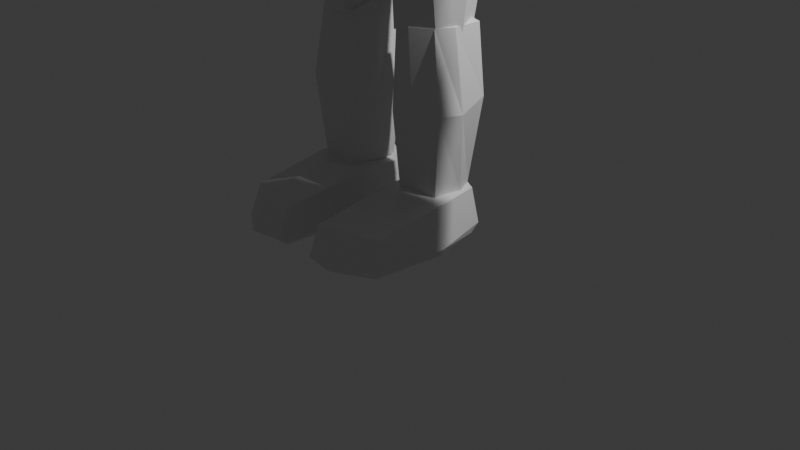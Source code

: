 # Source: ps1.blend  (saved by Blender 4.0.36; exported with 4.5.12 LTS)
import bpy
from mathutils import Matrix  # noqa: F401  (used for matrix-valued properties, if any)

bpy.ops.wm.read_factory_settings(use_empty=True)
scene = bpy.context.scene
scene.name = 'Scene'

# ---- collections
col_collection = bpy.data.collections.new('Collection'); scene.collection.children.link(col_collection)

# ---- materials (node trees are filled in below, after node groups)
mat_material = bpy.data.materials.new('Material')
mat_material.alpha_threshold = 0.0
mat_material.use_transparent_shadow = False
mat_material.roughness = 0.5
mat_material.line_color = (0.0, 0.0, 0.0, 1.0)

# ---- material node trees
mat_material.use_nodes = True; mat_material.node_tree.nodes.clear()
_N = mat_material.node_tree.nodes; _L = mat_material.node_tree.links
n0 = _N.new('ShaderNodeOutputMaterial'); n0.name = 'Material Output'; n0.location = (300, 300)
n1 = _N.new('ShaderNodeBsdfPrincipled'); n1.name = 'Principled BSDF'; n1.location = (10, 300)
n1.inputs[3].default_value = 1.45
_L.new(n1.outputs[0], n0.inputs[0])
n0.is_active_output = True

# ---- world
world_world = bpy.data.worlds.new('World'); scene.world = world_world
world_world.use_nodes = True; world_world.node_tree.nodes.clear()
_N = world_world.node_tree.nodes; _L = world_world.node_tree.links
n0 = _N.new('ShaderNodeOutputWorld'); n0.name = 'World Output'; n0.location = (300, 300)
n1 = _N.new('ShaderNodeBackground'); n1.name = 'Background'; n1.location = (10, 300)
n1.inputs[0].default_value = (0.05088, 0.05088, 0.05088, 1.0)
_L.new(n1.outputs[0], n0.inputs[0])
n0.is_active_output = True
world_world.color = (0.05088, 0.05088, 0.05088)
world_world.use_sun_shadow = False
world_world.sun_shadow_jitter_overblur = 0.0

# ---- cameras
cam_camera = bpy.data.cameras.new('Camera')
cam_camera.clip_end = 100.0
cam_camera.ortho_scale = 7.314

# ---- lights
light_light = bpy.data.lights.new('Light', 'POINT')
light_light.transmission_factor = 0.0
light_light.energy = 1000.0
light_light.shadow_soft_size = 0.1
light_light.shadow_maximum_resolution = 0.006
light_light.use_absolute_resolution = True

# ---- meshes
me_cube = bpy.data.meshes.new('Cube')
me_cube.from_pydata([], [], [])
_uv = me_cube.uv_layers.new(name='UVMap')
_uv.uv.foreach_set('vector', [])
me_cube.materials.append(mat_material)
me_cube.use_mirror_vertex_groups = False
me_cube.update()
me_cube_002 = bpy.data.meshes.new('Cube.002')
me_cube_002.from_pydata([(-0.8675, 0.365, 3.594), (-0.8675, -0.2985, 3.594), (-0.7318, -0.4461, 0.6835), (-0.9191, 0.0, 0.6835), (0.0, 0.5231, 0.6835), (-0.9881, -0.4461, 2.651), (-0.8069, 0.3882, 2.383), (0.0, -0.3969, 3.662), (0.0, -0.6988, 0.6835), (-1.025, -0.01085, 3.594), (0.0, 0.4635, 3.662), (0.0, 0.5058, 2.383), (0.0, 0.0, 0.6835), (-0.9941, 0.0, 2.518), (0.0, -0.6244, 2.718), (0.0, -0.01085, 3.662), (-0.8675, -0.2985, 3.594), (0.0, -0.3969, 3.662), (-0.935, -0.3723, 3.291), (-0.7537, 0.4056, 3.023), (0.0, 0.5132, 3.023), (-0.9262, -0.005427, 3.163), (0.0, -0.5265, 3.358), (-0.9881, -0.4461, 1.801), (0.0, 0.4915, 1.533), (-0.9941, 0.0, 1.668), (0.0, -0.7092, 1.868), (-0.8675, 0.365, 3.594), (-0.7318, 0.4063, 0.6835), (-0.8675, -0.2985, 3.594), (-1.025, -0.01085, 3.594), (-0.8675, -0.2985, 3.594), (-0.7537, 0.4056, 3.023), (-0.8069, 0.4262, 1.533)], [], [(3, 12, 8, 2), (13, 6, 33, 25), (23, 5, 13, 25), (11, 6, 32, 19, 20), (26, 14, 5, 23), (5, 18, 21, 13), (14, 22, 18, 5), (8, 26, 23, 2), (2, 23, 25, 3), (6, 11, 24, 33), (3, 25, 33, 28), (4, 12, 3, 28), (4, 28, 33, 24), (20, 10, 27, 32), (13, 21, 32, 6), (0, 30, 21, 32, 27), (18, 16, 29, 30, 21), (16, 18, 22, 7, 31, 17), (1, 9, 15, 7, 29), (10, 15, 9, 27)])
_uv = me_cube_002.uv_layers.new(name='UVMap')
_uv.uv.foreach_set('vector', [0.125, 0.625, 0.25, 0.625, 0.25, 0.75, 0.125, 0.75, 0.5, 0.125, 0.5, 0.25, 0.0, 0.0, 0.4375, 0.125, 0.4375, 0.0, 0.5, 0.0, 0.5, 0.125, 0.4375, 0.125, 0.5, 0.375, 0.5, 0.25, 0.0, 0.0, 0.0, 0.0, 0.0, 0.0, 0.4375, 0.875, 0.5, 0.875, 0.5, 1.0, 0.4375, 1.0, 0.5, 0.0, 0.5625, 0.0, 0.5625, 0.125, 0.5, 0.125, 0.5, 0.875, 0.5625, 0.875, 0.5625, 1.0, 0.5, 1.0, 0.375, 0.875, 0.4375, 0.875, 0.4375, 1.0, 0.375, 1.0, 0.375, 0.0, 0.4375, 0.0, 0.4375, 0.125, 0.375, 0.125, 0.5, 0.25, 0.5, 0.375, 0.0, 0.0, 0.0, 0.0, 0.375, 0.125, 0.4375, 0.125, 0.0, 0.0, 0.0, 0.0, 0.0, 0.0, 0.25, 0.625, 0.375, 0.125, 0.0, 0.0, 0.0, 0.0, 0.0, 0.0, 0.0, 0.0, 0.0, 0.0, 0.0, 0.0, 0.0, 0.0, 0.0, 0.0, 0.0, 0.0, 0.5, 0.125, 0.5625, 0.125, 0.0, 0.0, 0.5, 0.25, 0.0, 0.0, 0.0, 0.0, 0.5625, 0.125, 0.0, 0.0, 0.0, 0.0, 0.5625, 0.0, 0.0, 0.0, 0.0, 0.0, 0.0, 0.0, 0.5625, 0.125, 0.0, 0.0, 0.5625, 0.0, 0.5625, 0.875, 0.0, 0.0, 0.0, 0.0, 0.0, 0.0, 0.0, 0.0, 0.0, 0.0, 0.0, 0.0, 0.0, 0.0, 0.0, 0.0, 0.0, 0.0, 0.0, 0.0, 0.0, 0.0, 0.0, 0.0])
me_cube_002.materials.append(mat_material)
me_cube_002.use_mirror_vertex_groups = False
me_cube_002.update()
me_cube_003 = bpy.data.meshes.new('Cube.003')
me_cube_003.from_pydata([(-0.9151, -0.1571, 3.25), (-1.323, -0.1571, 3.487), (-0.9151, 0.3887, 3.25), (-1.323, 0.3887, 3.487), (-1.554, -0.1571, 2.146), (-1.962, -0.1571, 2.383), (-1.554, 0.3887, 2.146), (-1.962, 0.3887, 2.383), (-0.833, 0.1158, 3.301), (-1.077, -0.1571, 3.442), (-1.32, 0.1158, 3.583), (-1.077, 0.3887, 3.442), (-1.154, 0.4342, 2.652), (-1.723, 0.4342, 2.981), (-1.801, 0.3887, 2.191), (-1.557, 0.1158, 2.05), (-2.044, 0.1158, 2.332), (-1.801, -0.1571, 2.191), (-1.154, -0.2026, 2.652), (-1.723, -0.2026, 2.981), (-1.757, 0.1158, 3.001), (-1.121, 0.1158, 2.632), (-1.439, -0.2403, 2.817), (-1.861, 0.1158, 2.087), (-1.439, 0.4719, 2.817), (-1.016, 0.1158, 3.546)], [], [(25, 11, 3, 10), (24, 14, 7, 13), (23, 17, 5, 16), (22, 9, 1, 19), (21, 18, 4, 15), (20, 19, 1, 10), (16, 5, 19, 20), (7, 16, 20, 13), (13, 20, 10, 3), (8, 0, 18, 21), (2, 8, 21, 12), (12, 21, 15, 6), (18, 0, 9, 22), (4, 18, 22, 17), (17, 22, 19, 5), (15, 4, 17, 23), (6, 15, 23, 14), (14, 23, 16, 7), (12, 6, 14, 24), (2, 12, 24, 11), (11, 24, 13, 3), (8, 2, 11, 25), (0, 8, 25, 9), (9, 25, 10, 1)])
_uv = me_cube_003.uv_layers.new(name='UVMap')
_uv.uv.foreach_set('vector', [0.5, 0.125, 0.5, 0.25, 0.625, 0.25, 0.625, 0.125, 0.5, 0.375, 0.5, 0.5, 0.625, 0.5, 0.625, 0.375, 0.5, 0.625, 0.5, 0.75, 0.625, 0.75, 0.625, 0.625, 0.5, 0.875, 0.5, 1.0, 0.625, 1.0, 0.625, 0.875, 0.25, 0.625, 0.25, 0.75, 0.375, 0.75, 0.375, 0.625, 0.75, 0.625, 0.75, 0.75, 0.875, 0.75, 0.875, 0.625, 0.625, 0.625, 0.625, 0.75, 0.75, 0.75, 0.75, 0.625, 0.625, 0.5, 0.625, 0.625, 0.75, 0.625, 0.75, 0.5, 0.75, 0.5, 0.75, 0.625, 0.875, 0.625, 0.875, 0.5, 0.125, 0.625, 0.125, 0.75, 0.25, 0.75, 0.25, 0.625, 0.125, 0.5, 0.125, 0.625, 0.25, 0.625, 0.25, 0.5, 0.25, 0.5, 0.25, 0.625, 0.375, 0.625, 0.375, 0.5, 0.375, 0.875, 0.375, 1.0, 0.5, 1.0, 0.5, 0.875, 0.375, 0.75, 0.375, 0.875, 0.5, 0.875, 0.5, 0.75, 0.5, 0.75, 0.5, 0.875, 0.625, 0.875, 0.625, 0.75, 0.375, 0.625, 0.375, 0.75, 0.5, 0.75, 0.5, 0.625, 0.375, 0.5, 0.375, 0.625, 0.5, 0.625, 0.5, 0.5, 0.5, 0.5, 0.5, 0.625, 0.625, 0.625, 0.625, 0.5, 0.375, 0.375, 0.375, 0.5, 0.5, 0.5, 0.5, 0.375, 0.375, 0.25, 0.375, 0.375, 0.5, 0.375, 0.5, 0.25, 0.5, 0.25, 0.5, 0.375, 0.625, 0.375, 0.625, 0.25, 0.375, 0.125, 0.375, 0.25, 0.5, 0.25, 0.5, 0.125, 0.375, 0.0, 0.375, 0.125, 0.5, 0.125, 0.5, 0.0, 0.5, 0.0, 0.5, 0.125, 0.625, 0.125, 0.625, 0.0])
me_cube_003.materials.append(mat_material)
me_cube_003.use_mirror_vertex_groups = False
me_cube_003.update()
me_cube_004 = bpy.data.meshes.new('Cube.004')
me_cube_004.from_pydata([(-1.637, -0.1571, 2.017), (-2.053, -0.1571, 2.24), (-1.637, 0.3887, 2.017), (-2.053, 0.3887, 2.24), (-2.167, -0.1571, 1.032), (-2.582, -0.1571, 1.256), (-2.167, 0.3887, 1.032), (-2.582, 0.3887, 1.256), (-1.562, 0.1158, 2.061), (-1.81, -0.1571, 2.194), (-2.058, 0.1158, 2.327), (-1.81, 0.3887, 2.194), (-1.82, 0.4342, 1.481), (-2.399, 0.4342, 1.792), (-2.41, 0.3887, 1.079), (-2.162, 0.1158, 0.9452), (-2.658, 0.1158, 1.212), (-2.41, -0.1571, 1.079), (-1.82, -0.2026, 1.481), (-2.399, -0.2026, 1.792), (-2.433, 0.1158, 1.81), (-1.786, 0.1158, 1.462), (-2.11, -0.2403, 1.636), (-2.46, 0.1158, 0.9855), (-2.11, 0.4719, 1.636), (-1.76, 0.1158, 2.287)], [], [(25, 11, 3, 10), (24, 14, 7, 13), (23, 17, 5, 16), (22, 9, 1, 19), (21, 18, 4, 15), (20, 19, 1, 10), (16, 5, 19, 20), (7, 16, 20, 13), (13, 20, 10, 3), (8, 0, 18, 21), (2, 8, 21, 12), (12, 21, 15, 6), (18, 0, 9, 22), (4, 18, 22, 17), (17, 22, 19, 5), (15, 4, 17, 23), (6, 15, 23, 14), (14, 23, 16, 7), (12, 6, 14, 24), (2, 12, 24, 11), (11, 24, 13, 3), (8, 2, 11, 25), (0, 8, 25, 9), (9, 25, 10, 1)])
_uv = me_cube_004.uv_layers.new(name='UVMap')
_uv.uv.foreach_set('vector', [0.5, 0.125, 0.5, 0.25, 0.625, 0.25, 0.625, 0.125, 0.5, 0.375, 0.5, 0.5, 0.625, 0.5, 0.625, 0.375, 0.5, 0.625, 0.5, 0.75, 0.625, 0.75, 0.625, 0.625, 0.5, 0.875, 0.5, 1.0, 0.625, 1.0, 0.625, 0.875, 0.25, 0.625, 0.25, 0.75, 0.375, 0.75, 0.375, 0.625, 0.75, 0.625, 0.75, 0.75, 0.875, 0.75, 0.875, 0.625, 0.625, 0.625, 0.625, 0.75, 0.75, 0.75, 0.75, 0.625, 0.625, 0.5, 0.625, 0.625, 0.75, 0.625, 0.75, 0.5, 0.75, 0.5, 0.75, 0.625, 0.875, 0.625, 0.875, 0.5, 0.125, 0.625, 0.125, 0.75, 0.25, 0.75, 0.25, 0.625, 0.125, 0.5, 0.125, 0.625, 0.25, 0.625, 0.25, 0.5, 0.25, 0.5, 0.25, 0.625, 0.375, 0.625, 0.375, 0.5, 0.375, 0.875, 0.375, 1.0, 0.5, 1.0, 0.5, 0.875, 0.375, 0.75, 0.375, 0.875, 0.5, 0.875, 0.5, 0.75, 0.5, 0.75, 0.5, 0.875, 0.625, 0.875, 0.625, 0.75, 0.375, 0.625, 0.375, 0.75, 0.5, 0.75, 0.5, 0.625, 0.375, 0.5, 0.375, 0.625, 0.5, 0.625, 0.5, 0.5, 0.5, 0.5, 0.5, 0.625, 0.625, 0.625, 0.625, 0.5, 0.375, 0.375, 0.375, 0.5, 0.5, 0.5, 0.5, 0.375, 0.375, 0.25, 0.375, 0.375, 0.5, 0.375, 0.5, 0.25, 0.5, 0.25, 0.5, 0.375, 0.625, 0.375, 0.625, 0.25, 0.375, 0.125, 0.375, 0.25, 0.5, 0.25, 0.5, 0.125, 0.375, 0.0, 0.375, 0.125, 0.5, 0.125, 0.5, 0.0, 0.5, 0.0, 0.5, 0.125, 0.625, 0.125, 0.625, 0.0])
me_cube_004.materials.append(mat_material)
me_cube_004.use_mirror_vertex_groups = False
me_cube_004.update()
me_cube_005 = bpy.data.meshes.new('Cube.005')
me_cube_005.from_pydata([(-2.36, -0.1233, 1.052), (-2.523, -0.1233, 1.135), (-2.36, 0.3215, 1.052), (-2.523, 0.3215, 1.135), (-2.646, -0.3368, 0.5272), (-2.75, -0.3368, 0.5799), (-2.703, 0.4862, 0.431), (-2.835, 0.4862, 0.4979), (-2.751, -0.3237, 0.3155), (-2.855, -0.3237, 0.3682), (-2.875, 0.3767, -0.007904), (-2.976, 0.3767, 0.04324), (-2.541, 0.4507, 0.7407), (-2.68, 0.4513, 0.811), (-2.534, -0.3084, 0.7041), (-2.693, -0.3084, 0.7843), (-2.341, 0.06322, 1.088), (-2.505, 0.06322, 1.171), (-2.748, -0.1042, 0.3468), (-2.875, -0.1042, 0.4112), (-2.909, -0.02482, -0.0505), (-3.01, -0.02482, 0.0006417), (-2.764, -0.1295, 0.7105), (-2.597, -0.1295, 0.6262), (-2.341, -0.04116, 1.088), (-2.855, -0.2599, 0.3682), (-2.751, -0.2562, 0.7464), (-2.553, -0.2562, 0.6463), (-2.505, -0.04116, 1.171), (-2.751, -0.2599, 0.3155), (-2.505, 0.1422, 1.171), (-2.754, 0.05639, 0.3388), (-2.929, 0.09652, -0.1131), (-2.341, 0.1422, 1.088), (-2.882, 0.05639, 0.4038), (-3.03, 0.09652, -0.06192), (-2.747, 0.03054, 0.7514), (-2.596, 0.02995, 0.6749), (-2.505, 0.241, 1.171), (-2.742, 0.3604, 0.3624), (-2.911, 0.2508, -0.07887), (-2.341, 0.241, 1.088), (-2.87, 0.3604, 0.4275), (-3.012, 0.2508, -0.02773), (-2.73, 0.3284, 0.785), (-2.579, 0.3278, 0.7086)], [], [(41, 2, 3, 38), (12, 6, 7, 13), (14, 0, 1, 15), (26, 15, 1, 28), (29, 8, 9, 25), (6, 10, 11, 7), (5, 9, 8, 4), (39, 40, 10, 6), (24, 0, 14, 27), (4, 14, 15, 5), (2, 12, 13, 3), (33, 16, 23, 37), (34, 19, 22, 36), (32, 20, 21, 35), (36, 22, 17, 30), (37, 23, 18, 31), (34, 35, 21, 19), (24, 16, 17, 28), (0, 24, 28, 1), (16, 24, 27, 23), (5, 15, 26, 9), (22, 26, 28, 17), (20, 18, 19, 21), (14, 4, 8, 27), (9, 26, 22, 25), (23, 27, 8, 29), (22, 19, 18, 23), (25, 22, 23, 29), (42, 43, 35, 34), (45, 37, 31, 39), (44, 36, 30, 38), (40, 32, 35, 43), (42, 34, 36, 44), (41, 33, 37, 45), (18, 20, 32, 31), (16, 33, 30, 17), (2, 41, 45, 12), (7, 42, 44, 13), (10, 40, 43, 11), (13, 44, 38, 3), (12, 45, 39, 6), (7, 11, 43, 42), (31, 32, 40, 39), (33, 41, 38, 30)])
_uv = me_cube_005.uv_layers.new(name='UVMap')
_uv.uv.foreach_set('vector', [0.375, 0.211, 0.375, 0.25, 0.625, 0.25, 0.625, 0.211, 0.375, 0.4315, 0.375, 0.5, 0.625, 0.5, 0.625, 0.4315, 0.375, 0.8185, 0.375, 1.0, 0.625, 1.0, 0.625, 0.8185, 0.6935, 0.6875, 0.6935, 0.75, 0.875, 0.75, 0.875, 0.6875, 0.375, 0.6875, 0.375, 0.75, 0.625, 0.75, 0.625, 0.6875, 0.375, 0.5, 0.375, 0.5, 0.625, 0.5, 0.625, 0.5, 0.625, 0.75, 0.625, 0.75, 0.375, 0.75, 0.375, 0.75, 0.375, 0.539, 0.375, 0.539, 0.375, 0.5, 0.375, 0.5, 0.125, 0.6875, 0.125, 0.75, 0.3065, 0.75, 0.3065, 0.6875, 0.375, 0.75, 0.375, 0.8185, 0.625, 0.8185, 0.625, 0.75, 0.375, 0.25, 0.375, 0.4315, 0.625, 0.4315, 0.625, 0.25, 0.125, 0.5867, 0.125, 0.625, 0.3065, 0.625, 0.3065, 0.5867, 0.625, 0.5867, 0.625, 0.625, 0.6935, 0.625, 0.6935, 0.5867, 0.375, 0.5867, 0.375, 0.625, 0.625, 0.625, 0.625, 0.5867, 0.6935, 0.5867, 0.6935, 0.625, 0.875, 0.625, 0.875, 0.5867, 0.3065, 0.5867, 0.3065, 0.625, 0.375, 0.625, 0.375, 0.5867, 0.625, 0.5867, 0.625, 0.5867, 0.625, 0.625, 0.625, 0.625, 0.375, 0.0625, 0.375, 0.125, 0.625, 0.125, 0.625, 0.0625, 0.375, 0.0, 0.375, 0.0625, 0.625, 0.0625, 0.625, 0.0, 0.125, 0.625, 0.125, 0.6875, 0.3065, 0.6875, 0.3065, 0.625, 0.625, 0.75, 0.625, 0.8185, 0.6935, 0.6875, 0.625, 0.75, 0.6935, 0.625, 0.6935, 0.6875, 0.875, 0.6875, 0.875, 0.625, 0.375, 0.625, 0.0, 0.0, 0.625, 0.625, 0.625, 0.625, 0.3065, 0.75, 0.375, 0.75, 0.375, 0.75, 0.3065, 0.6875, 0.625, 0.75, 0.6935, 0.6875, 0.6935, 0.625, 0.625, 0.6875, 0.3065, 0.625, 0.3065, 0.6875, 0.375, 0.75, 0.375, 0.6875, 0.6935, 0.625, 0.625, 0.625, 0.375, 0.625, 0.3065, 0.625, 0.625, 0.6875, 0.6935, 0.625, 0.3065, 0.625, 0.375, 0.6875, 0.625, 0.539, 0.625, 0.539, 0.625, 0.5867, 0.625, 0.5867, 0.3065, 0.539, 0.3065, 0.5867, 0.375, 0.5867, 0.375, 0.539, 0.6935, 0.539, 0.6935, 0.5867, 0.875, 0.5867, 0.875, 0.539, 0.375, 0.539, 0.375, 0.5867, 0.625, 0.5867, 0.625, 0.539, 0.625, 0.539, 0.625, 0.5867, 0.6935, 0.5867, 0.6935, 0.539, 0.125, 0.539, 0.125, 0.5867, 0.3065, 0.5867, 0.3065, 0.539, 0.375, 0.625, 0.375, 0.625, 0.375, 0.5867, 0.375, 0.5867, 0.375, 0.125, 0.375, 0.1633, 0.625, 0.1633, 0.625, 0.125, 0.125, 0.5, 0.125, 0.539, 0.3065, 0.539, 0.3065, 0.5, 0.625, 0.5, 0.625, 0.539, 0.6935, 0.539, 0.6935, 0.5, 0.375, 0.5, 0.375, 0.539, 0.625, 0.539, 0.625, 0.5, 0.6935, 0.5, 0.6935, 0.539, 0.875, 0.539, 0.875, 0.5, 0.3065, 0.5, 0.3065, 0.539, 0.375, 0.539, 0.375, 0.5, 0.625, 0.5, 0.625, 0.5, 0.625, 0.539, 0.625, 0.539, 0.375, 0.5867, 0.375, 0.5867, 0.375, 0.539, 0.375, 0.539, 0.375, 0.1633, 0.375, 0.211, 0.625, 0.211, 0.625, 0.1633])
me_cube_005.materials.append(mat_material)
me_cube_005.use_mirror_vertex_groups = False
me_cube_005.update()
me_cube_006 = bpy.data.meshes.new('Cube.006')
me_cube_006.from_pydata([(-0.53, -0.04418, 0.8341), (-0.5269, 0.4052, -0.05238), (-0.5125, -0.05753, -0.9896), (-0.5093, -0.484, -0.13), (-0.1792, -0.03437, -0.04203), (-0.966, -0.02476, -0.1157), (-0.8057, -0.4218, -0.1352), (-0.2713, -0.3705, -0.1105), (-0.5154, -0.4112, -0.8695), (-0.8314, -0.01987, -0.9088), (-0.2914, -0.08363, -0.8823), (-0.4747, 0.1903, -0.9045), (-0.9034, 0.2193, -0.1212), (-0.133, 0.2226, -0.02513), (-0.53, 0.2905, 0.6862), (-0.8936, -0.03208, 0.6046), (-0.4704, -0.39, 0.6761), (-0.1755, -0.03208, 0.7382), (-0.7419, 0.2218, -0.8477), (-0.3002, 0.1697, -0.8196), (-0.7406, -0.2585, -0.8924), (-0.3371, -0.3836, -0.8928), (-0.817, 0.2166, 0.5026), (-0.2602, 0.2166, 0.6313), (-0.8457, -0.347, 0.5391), (-0.2526, -0.3445, 0.6261)], [], [(14, 1, 12, 22), (16, 0, 15, 24), (17, 23, 14, 0), (25, 17, 0, 16), (7, 25, 16, 3), (13, 19, 11, 1), (2, 8, 20, 9), (11, 2, 9, 18), (23, 17, 4, 13), (10, 21, 8, 2), (1, 11, 18, 12), (18, 9, 5, 12), (21, 7, 3, 8), (12, 5, 15, 22), (23, 13, 1, 14), (9, 20, 6, 5), (3, 16, 24, 6), (4, 7, 21, 10), (5, 6, 24, 15), (17, 25, 7, 4), (13, 4, 10, 19), (8, 3, 6, 20), (19, 10, 2, 11), (0, 14, 22, 15)])
_uv = me_cube_006.uv_layers.new(name='UVMap')
_uv.uv.foreach_set('vector', [0.5, 0.25, 0.5, 0.375, 0.625, 0.375, 0.625, 0.25, 0.5, 0.0, 0.5, 0.125, 0.625, 0.125, 0.625, 0.0, 0.375, 0.125, 0.375, 0.25, 0.5, 0.25, 0.5, 0.125, 0.375, 0.0, 0.375, 0.125, 0.5, 0.125, 0.5, 0.0, 0.375, 0.875, 0.375, 1.0, 0.5, 1.0, 0.5, 0.875, 0.375, 0.375, 0.375, 0.5, 0.5, 0.5, 0.5, 0.375, 0.5, 0.625, 0.5, 0.75, 0.625, 0.75, 0.625, 0.625, 0.5, 0.5, 0.5, 0.625, 0.625, 0.625, 0.625, 0.5, 0.125, 0.5, 0.125, 0.625, 0.25, 0.625, 0.25, 0.5, 0.375, 0.625, 0.375, 0.75, 0.5, 0.75, 0.5, 0.625, 0.5, 0.375, 0.5, 0.5, 0.625, 0.5, 0.625, 0.375, 0.625, 0.5, 0.625, 0.625, 0.75, 0.625, 0.75, 0.5, 0.375, 0.75, 0.375, 0.875, 0.5, 0.875, 0.5, 0.75, 0.75, 0.5, 0.75, 0.625, 0.875, 0.625, 0.875, 0.5, 0.375, 0.25, 0.375, 0.375, 0.5, 0.375, 0.5, 0.25, 0.625, 0.625, 0.625, 0.75, 0.75, 0.75, 0.75, 0.625, 0.5, 0.875, 0.5, 1.0, 0.625, 1.0, 0.625, 0.875, 0.25, 0.625, 0.25, 0.75, 0.375, 0.75, 0.375, 0.625, 0.75, 0.625, 0.75, 0.75, 0.875, 0.75, 0.875, 0.625, 0.125, 0.625, 0.125, 0.75, 0.25, 0.75, 0.25, 0.625, 0.25, 0.5, 0.25, 0.625, 0.375, 0.625, 0.375, 0.5, 0.5, 0.75, 0.5, 0.875, 0.625, 0.875, 0.625, 0.75, 0.375, 0.5, 0.375, 0.625, 0.5, 0.625, 0.5, 0.5, 0.5, 0.125, 0.5, 0.25, 0.625, 0.25, 0.625, 0.125])
me_cube_006.materials.append(mat_material)
me_cube_006.use_mirror_vertex_groups = False
me_cube_006.update()
me_cube_007 = bpy.data.meshes.new('Cube.007')
me_cube_007.from_pydata([(-0.5445, -0.05475, -0.7328), (-0.4892, 0.2749, -1.424), (-0.4718, 0.0229, -2.315), (-0.5759, -0.3776, -1.513), (-0.2225, -0.08289, -1.588), (-0.891, -0.0487, -1.517), (-0.8618, -0.3257, -1.484), (-0.282, -0.3487, -1.556), (-0.5253, -0.3057, -2.253), (-0.7686, 0.07663, -2.233), (-0.3065, -0.01613, -2.195), (-0.4442, 0.215, -2.254), (-0.8696, 0.2458, -1.426), (-0.2082, 0.2255, -1.481), (-0.5502, 0.2267, -0.8096), (-0.8285, -0.1031, -0.8419), (-0.5463, -0.4066, -0.8401), (-0.2645, -0.01376, -0.7969), (-0.6866, 0.2583, -2.194), (-0.2734, 0.183, -2.164), (-0.7686, -0.2681, -2.193), (-0.3711, -0.3351, -2.189), (-0.8402, 0.1882, -0.841), (-0.3225, 0.2489, -0.8144), (-0.7393, -0.276, -0.8401), (-0.2976, -0.3176, -0.8767)], [], [(14, 1, 12, 22), (16, 0, 15, 24), (17, 23, 14, 0), (25, 17, 0, 16), (7, 25, 16, 3), (13, 19, 11, 1), (2, 8, 20, 9), (11, 2, 9, 18), (23, 17, 4, 13), (10, 21, 8, 2), (1, 11, 18, 12), (18, 9, 5, 12), (21, 7, 3, 8), (12, 5, 15, 22), (23, 13, 1, 14), (9, 20, 6, 5), (3, 16, 24, 6), (4, 7, 21, 10), (5, 6, 24, 15), (17, 25, 7, 4), (13, 4, 10, 19), (8, 3, 6, 20), (19, 10, 2, 11), (0, 14, 22, 15)])
_uv = me_cube_007.uv_layers.new(name='UVMap')
_uv.uv.foreach_set('vector', [0.5, 0.25, 0.5, 0.375, 0.625, 0.375, 0.625, 0.25, 0.5, 0.0, 0.5, 0.125, 0.625, 0.125, 0.625, 0.0, 0.375, 0.125, 0.375, 0.25, 0.5, 0.25, 0.5, 0.125, 0.375, 0.0, 0.375, 0.125, 0.5, 0.125, 0.5, 0.0, 0.375, 0.875, 0.375, 1.0, 0.5, 1.0, 0.5, 0.875, 0.375, 0.375, 0.375, 0.5, 0.5, 0.5, 0.5, 0.375, 0.5, 0.625, 0.5, 0.75, 0.625, 0.75, 0.625, 0.625, 0.5, 0.5, 0.5, 0.625, 0.625, 0.625, 0.625, 0.5, 0.125, 0.5, 0.125, 0.625, 0.25, 0.625, 0.25, 0.5, 0.375, 0.625, 0.375, 0.75, 0.5, 0.75, 0.5, 0.625, 0.5, 0.375, 0.5, 0.5, 0.625, 0.5, 0.625, 0.375, 0.625, 0.5, 0.625, 0.625, 0.75, 0.625, 0.75, 0.5, 0.375, 0.75, 0.375, 0.875, 0.5, 0.875, 0.5, 0.75, 0.75, 0.5, 0.75, 0.625, 0.875, 0.625, 0.875, 0.5, 0.375, 0.25, 0.375, 0.375, 0.5, 0.375, 0.5, 0.25, 0.625, 0.625, 0.625, 0.75, 0.75, 0.75, 0.75, 0.625, 0.5, 0.875, 0.5, 1.0, 0.625, 1.0, 0.625, 0.875, 0.25, 0.625, 0.25, 0.75, 0.375, 0.75, 0.375, 0.625, 0.75, 0.625, 0.75, 0.75, 0.875, 0.75, 0.875, 0.625, 0.125, 0.625, 0.125, 0.75, 0.25, 0.75, 0.25, 0.625, 0.25, 0.5, 0.25, 0.625, 0.375, 0.625, 0.375, 0.5, 0.5, 0.75, 0.5, 0.875, 0.625, 0.875, 0.625, 0.75, 0.375, 0.5, 0.375, 0.625, 0.5, 0.625, 0.5, 0.5, 0.5, 0.125, 0.5, 0.25, 0.625, 0.25, 0.625, 0.125])
me_cube_007.materials.append(mat_material)
me_cube_007.use_mirror_vertex_groups = False
me_cube_007.update()
me_cube_008 = bpy.data.meshes.new('Cube.008')
me_cube_008.from_pydata([(-0.1893, 0.2355, -2.668), (-0.2346, 0.2746, -2.139), (-0.9261, 0.2355, -2.668), (-0.8808, 0.2746, -2.139), (-0.2661, -1.44, -2.668), (-0.2661, -1.412, -2.237), (-0.983, -1.262, -2.668), (-0.9771, -1.235, -2.237), (-0.517, 0.347, -2.671), (-0.1893, 0.347, -2.574), (-0.517, 0.4052, -2.059), (-0.9261, 0.347, -2.574), (-1.071, -0.4053, -2.673), (-1.025, -0.2696, -2.098), (-1.007, -1.371, -2.574), (-0.6067, -1.458, -2.671), (-0.6008, -1.43, -2.169), (-0.2661, -1.552, -2.574), (-0.1978, -0.4053, -2.673), (-0.2437, -0.2696, -2.098), (-0.5938, -0.5744, -2.04), (-0.5938, -0.4053, -2.674), (-0.1413, -0.4236, -2.574), (-0.6402, -1.612, -2.574), (-1.128, -0.4236, -2.574), (-0.517, 0.474, -2.574)], [], [(25, 11, 3, 10), (24, 14, 7, 13), (23, 17, 5, 16), (22, 9, 1, 19), (21, 18, 4, 15), (20, 19, 1, 10), (16, 5, 19, 20), (7, 16, 20, 13), (13, 20, 10, 3), (8, 0, 18, 21), (2, 8, 21, 12), (12, 21, 15, 6), (18, 0, 9, 22), (4, 18, 22, 17), (17, 22, 19, 5), (15, 4, 17, 23), (6, 15, 23, 14), (14, 23, 16, 7), (12, 6, 14, 24), (2, 12, 24, 11), (11, 24, 13, 3), (8, 2, 11, 25), (0, 8, 25, 9), (9, 25, 10, 1)])
_uv = me_cube_008.uv_layers.new(name='UVMap')
_uv.uv.foreach_set('vector', [0.5, 0.125, 0.5, 0.25, 0.625, 0.25, 0.625, 0.125, 0.5, 0.375, 0.5, 0.5, 0.625, 0.5, 0.625, 0.375, 0.5, 0.625, 0.5, 0.75, 0.625, 0.75, 0.625, 0.625, 0.5, 0.875, 0.5, 1.0, 0.625, 1.0, 0.625, 0.875, 0.25, 0.625, 0.25, 0.75, 0.375, 0.75, 0.375, 0.625, 0.75, 0.625, 0.75, 0.75, 0.875, 0.75, 0.875, 0.625, 0.625, 0.625, 0.625, 0.75, 0.75, 0.75, 0.75, 0.625, 0.625, 0.5, 0.625, 0.625, 0.75, 0.625, 0.75, 0.5, 0.75, 0.5, 0.75, 0.625, 0.875, 0.625, 0.875, 0.5, 0.125, 0.625, 0.125, 0.75, 0.25, 0.75, 0.25, 0.625, 0.125, 0.5, 0.125, 0.625, 0.25, 0.625, 0.25, 0.5, 0.25, 0.5, 0.25, 0.625, 0.375, 0.625, 0.375, 0.5, 0.375, 0.875, 0.375, 1.0, 0.5, 1.0, 0.5, 0.875, 0.375, 0.75, 0.375, 0.875, 0.5, 0.875, 0.5, 0.75, 0.5, 0.75, 0.5, 0.875, 0.625, 0.875, 0.625, 0.75, 0.375, 0.625, 0.375, 0.75, 0.5, 0.75, 0.5, 0.625, 0.375, 0.5, 0.375, 0.625, 0.5, 0.625, 0.5, 0.5, 0.5, 0.5, 0.5, 0.625, 0.625, 0.625, 0.625, 0.5, 0.375, 0.375, 0.375, 0.5, 0.5, 0.5, 0.5, 0.375, 0.375, 0.25, 0.375, 0.375, 0.5, 0.375, 0.5, 0.25, 0.5, 0.25, 0.5, 0.375, 0.625, 0.375, 0.625, 0.25, 0.375, 0.125, 0.375, 0.25, 0.5, 0.25, 0.5, 0.125, 0.375, 0.0, 0.375, 0.125, 0.5, 0.125, 0.5, 0.0, 0.5, 0.0, 0.5, 0.125, 0.625, 0.125, 0.625, 0.0])
me_cube_008.materials.append(mat_material)
me_cube_008.use_mirror_vertex_groups = False
me_cube_008.update()
me_cube_001 = bpy.data.meshes.new('Cube.001')
me_cube_001.from_pydata([(-0.5503, -0.5321, -0.7798), (-0.595, -0.5494, 0.8314), (-0.5917, 0.5568, -0.3964), (-0.595, 0.5038, 0.7706), (0.5503, -0.5321, -0.7798), (0.595, -0.5494, 0.8314), (0.5918, 0.5568, -0.3964), (0.595, 0.5038, 0.7706), (-0.6971, 0.03534, -0.6827), (-0.6619, -0.6619, 0.19), (-0.6619, 0.0152, 0.8034), (-0.6619, 0.6619, 0.19), (2.397e-05, 0.6622, -0.4227), (6.749e-18, 0.5707, 0.8214), (0.6619, 0.6619, 0.19), (0.6971, 0.03534, -0.6827), (0.6619, 0.0152, 0.8034), (0.6619, -0.6619, 0.19), (2.397e-05, -0.5939, -0.8594), (-6.749e-18, -0.6163, 0.8822), (1.856e-17, 0.0152, 0.9447), (0.002681, -0.004944, -0.7511), (-4.218e-17, -0.7989, 0.19), (0.7989, 9.367e-33, 0.19), (-4.218e-17, 0.7989, 0.19), (-0.7989, 9.367e-33, 0.19)], [], [(25, 10, 3, 11), (24, 13, 7, 14), (23, 16, 5, 17), (22, 19, 1, 9), (21, 15, 4, 18), (20, 10, 1, 19), (16, 20, 19, 5), (7, 13, 20, 16), (13, 3, 10, 20), (8, 21, 18, 0), (2, 12, 21, 8), (12, 6, 15, 21), (18, 22, 9, 0), (4, 17, 22, 18), (17, 5, 19, 22), (15, 23, 17, 4), (6, 14, 23, 15), (14, 7, 16, 23), (12, 24, 14, 6), (2, 11, 24, 12), (11, 3, 13, 24), (8, 25, 11, 2), (0, 9, 25, 8), (9, 1, 10, 25)])
_uv = me_cube_001.uv_layers.new(name='UVMap')
_uv.uv.foreach_set('vector', [0.5, 0.125, 0.625, 0.125, 0.625, 0.25, 0.5, 0.25, 0.5, 0.375, 0.625, 0.375, 0.625, 0.5, 0.5, 0.5, 0.5, 0.625, 0.625, 0.625, 0.625, 0.75, 0.5, 0.75, 0.5, 0.875, 0.625, 0.875, 0.625, 1.0, 0.5, 1.0, 0.25, 0.7088, 0.4588, 0.625, 0.375, 0.75, 0.25, 0.75, 0.75, 0.625, 0.875, 0.625, 0.875, 0.75, 0.75, 0.75, 0.625, 0.625, 0.75, 0.625, 0.75, 0.75, 0.625, 0.75, 0.625, 0.5, 0.75, 0.5, 0.75, 0.625, 0.625, 0.625, 0.75, 0.5, 0.875, 0.5, 0.875, 0.625, 0.75, 0.625, 0.0817, 0.625, 0.25, 0.7088, 0.25, 0.75, 0.125, 0.75, 0.09475, 0.4698, 0.25, 0.4567, 0.25, 0.7088, 0.0817, 0.625, 0.25, 0.4567, 0.4588, 0.5, 0.4588, 0.625, 0.25, 0.7088, 0.375, 0.875, 0.5, 0.875, 0.5, 1.0, 0.375, 1.0, 0.375, 0.75, 0.5, 0.75, 0.5, 0.875, 0.375, 0.875, 0.5, 0.75, 0.625, 0.75, 0.625, 0.875, 0.5, 0.875, 0.4588, 0.625, 0.5, 0.625, 0.5, 0.75, 0.375, 0.75, 0.4588, 0.5, 0.5, 0.5, 0.5, 0.625, 0.4588, 0.625, 0.5, 0.5, 0.625, 0.5, 0.625, 0.625, 0.5, 0.625, 0.4588, 0.375, 0.5, 0.375, 0.5, 0.5, 0.4588, 0.5, 0.4588, 0.25, 0.5, 0.25, 0.5, 0.375, 0.4588, 0.375, 0.5, 0.25, 0.625, 0.25, 0.625, 0.375, 0.5, 0.375, 0.4588, 0.125, 0.5, 0.125, 0.5, 0.25, 0.4588, 0.25, 0.375, 0.0, 0.5, 0.0, 0.5, 0.125, 0.4588, 0.125, 0.5, 0.0, 0.625, 0.0, 0.625, 0.125, 0.5, 0.125])
me_cube_001.update()

# ---- objects
ob_cube = bpy.data.objects.new('Cube', me_cube)
ob_light = bpy.data.objects.new('Light', light_light)
ob_camera = bpy.data.objects.new('Camera', cam_camera)
ob_cube_001 = bpy.data.objects.new('Cube.001', me_cube_002)
ob_cube_002 = bpy.data.objects.new('Cube.002', me_cube_003)
ob_cube_003 = bpy.data.objects.new('Cube.003', me_cube_004)
ob_cube_004 = bpy.data.objects.new('Cube.004', me_cube_005)
ob_cube_005 = bpy.data.objects.new('Cube.005', me_cube_006)
ob_cube_006 = bpy.data.objects.new('Cube.006', me_cube_007)
ob_cube_007 = bpy.data.objects.new('Cube.007', me_cube_008)
ob_cube_008 = bpy.data.objects.new('Cube.008', me_cube_001)

# ---- transforms, parenting, visibility, modifiers, constraints
ob_cube.location = (0.0, 0.0, 4.194)
ob_cube.lock_rotations_4d = False
ob_cube.empty_display_type = 'ARROWS'
ob_cube.lineart.crease_threshold = 0.0
_m = ob_cube.modifiers.new('Mirror', 'MIRROR')
ob_light.location = (4.076, 1.005, 5.904)
ob_light.rotation_euler = (0.6503, 0.05522, 1.866)
ob_light.lock_rotations_4d = False
ob_light.empty_display_type = 'ARROWS'
ob_light.color = (0.0, 0.0, 0.0, 0.0)
ob_light.lineart.crease_threshold = 0.0
ob_camera.location = (7.359, -6.926, 4.958)
ob_camera.rotation_euler = (1.109, 0.0, 0.8149)
ob_camera.lock_rotations_4d = False
ob_camera.empty_display_type = 'ARROWS'
ob_camera.color = (0.0, 0.0, 0.0, 0.0)
ob_camera.display_type = 'WIRE'
ob_camera.lineart.crease_threshold = 0.0
ob_cube_001.location = (0.0, 0.0, 3.203)
ob_cube_001.lock_rotations_4d = False
ob_cube_001.empty_display_type = 'ARROWS'
ob_cube_001.lineart.crease_threshold = 0.0
_m = ob_cube_001.modifiers.new('Mirror', 'MIRROR')
ob_cube_002.location = (0.0, 0.0, 3.203)
ob_cube_002.lock_rotations_4d = False
ob_cube_002.empty_display_type = 'ARROWS'
ob_cube_002.lineart.crease_threshold = 0.0
_m = ob_cube_002.modifiers.new('Mirror', 'MIRROR')
ob_cube_003.location = (0.0, 0.0, 3.203)
ob_cube_003.lock_rotations_4d = False
ob_cube_003.empty_display_type = 'ARROWS'
ob_cube_003.lineart.crease_threshold = 0.0
_m = ob_cube_003.modifiers.new('Mirror', 'MIRROR')
ob_cube_004.location = (0.0, 0.0, 3.203)
ob_cube_004.lock_rotations_4d = False
ob_cube_004.empty_display_type = 'ARROWS'
ob_cube_004.lineart.crease_threshold = 0.0
_m = ob_cube_004.modifiers.new('Mirror', 'MIRROR')
ob_cube_005.location = (0.0, 0.0, 3.203)
ob_cube_005.scale = (1.0, 1.0, 1.206)
ob_cube_005.lock_rotations_4d = False
ob_cube_005.empty_display_type = 'ARROWS'
ob_cube_005.lineart.crease_threshold = 0.0
_m = ob_cube_005.modifiers.new('Mirror', 'MIRROR')
ob_cube_006.location = (0.0, 0.0, 3.203)
ob_cube_006.scale = (1.0, 1.0, 1.206)
ob_cube_006.lock_rotations_4d = False
ob_cube_006.empty_display_type = 'ARROWS'
ob_cube_006.lineart.crease_threshold = 0.0
_m = ob_cube_006.modifiers.new('Mirror', 'MIRROR')
ob_cube_007.location = (0.0, 0.0, 2.39)
ob_cube_007.scale = (0.8707, 0.8707, 0.8707)
ob_cube_007.lock_rotations_4d = False
ob_cube_007.empty_display_type = 'ARROWS'
ob_cube_007.lineart.crease_threshold = 0.0
_m = ob_cube_007.modifiers.new('Mirror', 'MIRROR')
ob_cube_008.location = (0.0, -0.158, 7.844)

# ---- collection membership
col_collection.objects.link(ob_cube)
col_collection.objects.link(ob_light)
col_collection.objects.link(ob_camera)
col_collection.objects.link(ob_cube_001)
col_collection.objects.link(ob_cube_002)
col_collection.objects.link(ob_cube_003)
col_collection.objects.link(ob_cube_004)
col_collection.objects.link(ob_cube_005)
col_collection.objects.link(ob_cube_006)
col_collection.objects.link(ob_cube_007)
col_collection.objects.link(ob_cube_008)

# ---- scene / render settings (as saved in the file)
scene.camera = ob_camera
scene.frame_start = 1; scene.frame_end = 250; scene.frame_set(1)
scene.render.engine = 'BLENDER_EEVEE_NEXT'
scene.cycles.sampling_pattern = 'TABULATED_SOBOL'
bpy.context.view_layer.update()
